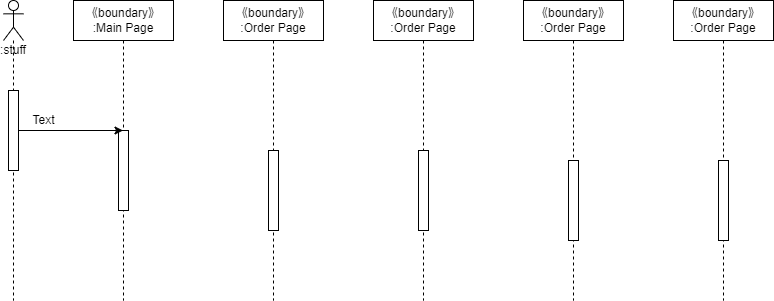

The diagram above was exported from draw.io. Its source (the exported page's mxGraphModel, read from the mxfile embedded in the PNG):
<mxGraphModel dx="310" dy="587" grid="1" gridSize="10" guides="1" tooltips="1" connect="1" arrows="1" fold="1" page="1" pageScale="1" pageWidth="827" pageHeight="1169" math="0" shadow="0">
  <root>
    <mxCell id="0" />
    <mxCell id="1" parent="0" />
    <mxCell id="2" value=":stuff" style="shape=umlLifeline;participant=umlActor;perimeter=lifelinePerimeter;whiteSpace=wrap;html=1;container=1;collapsible=0;recursiveResize=0;verticalAlign=top;spacingTop=36;outlineConnect=0;" vertex="1" parent="1">
      <mxGeometry x="230" y="310" width="20" height="300" as="geometry" />
    </mxCell>
    <mxCell id="8" value="" style="html=1;points=[];perimeter=orthogonalPerimeter;" vertex="1" parent="2">
      <mxGeometry x="5" y="90" width="10" height="80" as="geometry" />
    </mxCell>
    <mxCell id="3" value="《boundary》&lt;br&gt;:Main Page" style="shape=umlLifeline;perimeter=lifelinePerimeter;whiteSpace=wrap;html=1;container=1;collapsible=0;recursiveResize=0;outlineConnect=0;" vertex="1" parent="1">
      <mxGeometry x="300" y="310" width="100" height="300" as="geometry" />
    </mxCell>
    <mxCell id="15" value="" style="html=1;points=[];perimeter=orthogonalPerimeter;" vertex="1" parent="3">
      <mxGeometry x="45" y="130" width="10" height="80" as="geometry" />
    </mxCell>
    <mxCell id="4" value="《boundary》&lt;br&gt;:Order Page" style="shape=umlLifeline;perimeter=lifelinePerimeter;whiteSpace=wrap;html=1;container=1;collapsible=0;recursiveResize=0;outlineConnect=0;" vertex="1" parent="1">
      <mxGeometry x="450" y="310" width="100" height="300" as="geometry" />
    </mxCell>
    <mxCell id="14" value="" style="html=1;points=[];perimeter=orthogonalPerimeter;" vertex="1" parent="4">
      <mxGeometry x="45" y="150" width="10" height="80" as="geometry" />
    </mxCell>
    <mxCell id="5" value="《boundary》&lt;br&gt;:Order Page" style="shape=umlLifeline;perimeter=lifelinePerimeter;whiteSpace=wrap;html=1;container=1;collapsible=0;recursiveResize=0;outlineConnect=0;" vertex="1" parent="1">
      <mxGeometry x="900" y="310" width="100" height="300" as="geometry" />
    </mxCell>
    <mxCell id="11" value="" style="html=1;points=[];perimeter=orthogonalPerimeter;" vertex="1" parent="5">
      <mxGeometry x="45" y="160" width="10" height="80" as="geometry" />
    </mxCell>
    <mxCell id="6" value="《boundary》&lt;br&gt;:Order Page" style="shape=umlLifeline;perimeter=lifelinePerimeter;whiteSpace=wrap;html=1;container=1;collapsible=0;recursiveResize=0;outlineConnect=0;" vertex="1" parent="1">
      <mxGeometry x="750" y="310" width="100" height="300" as="geometry" />
    </mxCell>
    <mxCell id="12" value="" style="html=1;points=[];perimeter=orthogonalPerimeter;" vertex="1" parent="6">
      <mxGeometry x="45" y="160" width="10" height="80" as="geometry" />
    </mxCell>
    <mxCell id="7" value="《boundary》&lt;br&gt;:Order Page" style="shape=umlLifeline;perimeter=lifelinePerimeter;whiteSpace=wrap;html=1;container=1;collapsible=0;recursiveResize=0;outlineConnect=0;" vertex="1" parent="1">
      <mxGeometry x="600" y="310" width="100" height="300" as="geometry" />
    </mxCell>
    <mxCell id="13" value="" style="html=1;points=[];perimeter=orthogonalPerimeter;" vertex="1" parent="7">
      <mxGeometry x="45" y="150" width="10" height="80" as="geometry" />
    </mxCell>
    <mxCell id="16" style="edgeStyle=none;html=1;" edge="1" parent="1" source="8" target="3">
      <mxGeometry relative="1" as="geometry" />
    </mxCell>
    <mxCell id="17" value="Text" style="text;html=1;align=center;verticalAlign=middle;resizable=0;points=[];autosize=1;strokeColor=none;fillColor=none;" vertex="1" parent="1">
      <mxGeometry x="245" y="415" width="50" height="30" as="geometry" />
    </mxCell>
  </root>
</mxGraphModel>